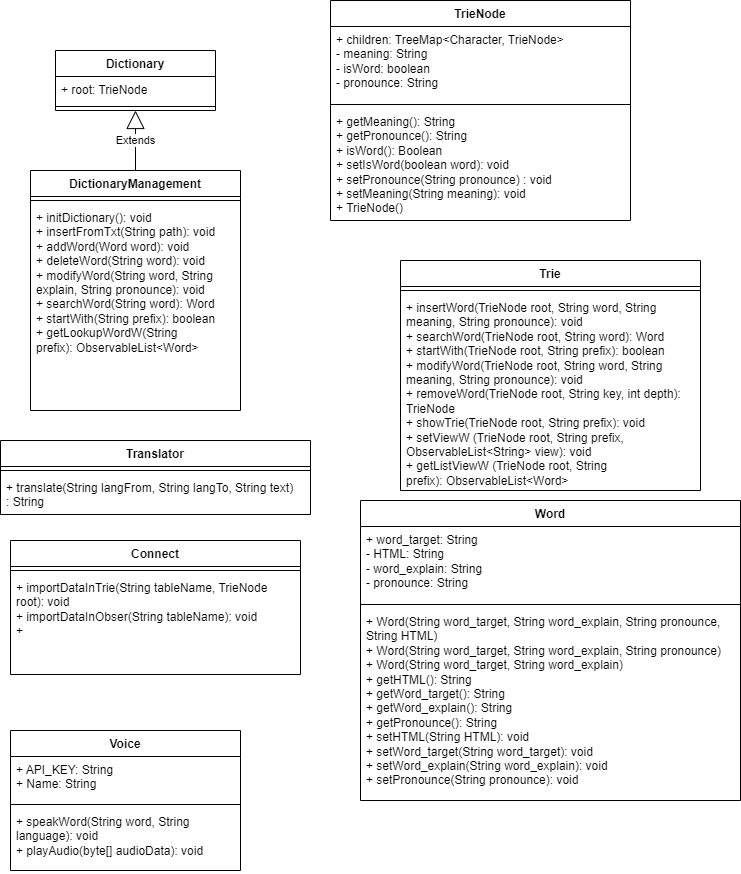

The diagram above was exported from draw.io. Its source (the exported page's mxGraphModel, read from the mxfile embedded in the PNG):
<mxGraphModel dx="880" dy="446" grid="1" gridSize="10" guides="1" tooltips="1" connect="1" arrows="1" fold="1" page="1" pageScale="1" pageWidth="827" pageHeight="1169" math="0" shadow="0">
  <root>
    <mxCell id="0" />
    <mxCell id="1" parent="0" />
    <mxCell id="LnYYdTI4RktvG5y4r3ra-19" value="TrieNode" style="swimlane;fontStyle=1;align=center;verticalAlign=top;childLayout=stackLayout;horizontal=1;startSize=26;horizontalStack=0;resizeParent=1;resizeParentMax=0;resizeLast=0;collapsible=1;marginBottom=0;whiteSpace=wrap;html=1;" parent="1" vertex="1">
      <mxGeometry x="370" y="10" width="300" height="220" as="geometry">
        <mxRectangle x="350" y="50" width="90" height="30" as="alternateBounds" />
      </mxGeometry>
    </mxCell>
    <mxCell id="LnYYdTI4RktvG5y4r3ra-20" value="+ children:&amp;nbsp;TreeMap&amp;lt;Character, TrieNode&amp;gt;&lt;br&gt;- meaning: String&lt;br&gt;- isWord: boolean&lt;br&gt;- pronounce: String" style="text;strokeColor=none;fillColor=none;align=left;verticalAlign=top;spacingLeft=4;spacingRight=4;overflow=hidden;rotatable=0;points=[[0,0.5],[1,0.5]];portConstraint=eastwest;whiteSpace=wrap;html=1;" parent="LnYYdTI4RktvG5y4r3ra-19" vertex="1">
      <mxGeometry y="26" width="300" height="74" as="geometry" />
    </mxCell>
    <mxCell id="LnYYdTI4RktvG5y4r3ra-21" value="" style="line;strokeWidth=1;fillColor=none;align=left;verticalAlign=middle;spacingTop=-1;spacingLeft=3;spacingRight=3;rotatable=0;labelPosition=right;points=[];portConstraint=eastwest;strokeColor=inherit;" parent="LnYYdTI4RktvG5y4r3ra-19" vertex="1">
      <mxGeometry y="100" width="300" height="8" as="geometry" />
    </mxCell>
    <mxCell id="LnYYdTI4RktvG5y4r3ra-22" value="+&amp;nbsp;getMeaning(): String&lt;br&gt;+&amp;nbsp;getPronounce(): String&lt;br&gt;+ isWord(): Boolean&lt;br&gt;+&amp;nbsp;setIsWord(boolean word): void&lt;br&gt;&lt;span style=&quot;background-color: initial;&quot;&gt;+ setPronounce(String pronounce) : void&lt;br&gt;+ setMeaning(String meaning): void&lt;br&gt;+ TrieNode()&lt;br&gt;&lt;br&gt;&lt;/span&gt;" style="text;strokeColor=none;fillColor=none;align=left;verticalAlign=top;spacingLeft=4;spacingRight=4;overflow=hidden;rotatable=0;points=[[0,0.5],[1,0.5]];portConstraint=eastwest;whiteSpace=wrap;html=1;" parent="LnYYdTI4RktvG5y4r3ra-19" vertex="1">
      <mxGeometry y="108" width="300" height="112" as="geometry" />
    </mxCell>
    <mxCell id="8Mlby8qA2HQkc94oKiYt-1" value="Dictionary" style="swimlane;fontStyle=1;align=center;verticalAlign=top;childLayout=stackLayout;horizontal=1;startSize=26;horizontalStack=0;resizeParent=1;resizeParentMax=0;resizeLast=0;collapsible=1;marginBottom=0;whiteSpace=wrap;html=1;" vertex="1" parent="1">
      <mxGeometry x="95" y="60" width="160" height="60" as="geometry" />
    </mxCell>
    <mxCell id="8Mlby8qA2HQkc94oKiYt-2" value="+ root: TrieNode" style="text;strokeColor=none;fillColor=none;align=left;verticalAlign=top;spacingLeft=4;spacingRight=4;overflow=hidden;rotatable=0;points=[[0,0.5],[1,0.5]];portConstraint=eastwest;whiteSpace=wrap;html=1;" vertex="1" parent="8Mlby8qA2HQkc94oKiYt-1">
      <mxGeometry y="26" width="160" height="26" as="geometry" />
    </mxCell>
    <mxCell id="8Mlby8qA2HQkc94oKiYt-3" value="" style="line;strokeWidth=1;fillColor=none;align=left;verticalAlign=middle;spacingTop=-1;spacingLeft=3;spacingRight=3;rotatable=0;labelPosition=right;points=[];portConstraint=eastwest;strokeColor=inherit;" vertex="1" parent="8Mlby8qA2HQkc94oKiYt-1">
      <mxGeometry y="52" width="160" height="8" as="geometry" />
    </mxCell>
    <mxCell id="8Mlby8qA2HQkc94oKiYt-9" value="DictionaryManagement" style="swimlane;fontStyle=1;align=center;verticalAlign=top;childLayout=stackLayout;horizontal=1;startSize=26;horizontalStack=0;resizeParent=1;resizeParentMax=0;resizeLast=0;collapsible=1;marginBottom=0;whiteSpace=wrap;html=1;" vertex="1" parent="1">
      <mxGeometry x="70" y="180" width="210" height="240" as="geometry" />
    </mxCell>
    <mxCell id="8Mlby8qA2HQkc94oKiYt-11" value="" style="line;strokeWidth=1;fillColor=none;align=left;verticalAlign=middle;spacingTop=-1;spacingLeft=3;spacingRight=3;rotatable=0;labelPosition=right;points=[];portConstraint=eastwest;strokeColor=inherit;" vertex="1" parent="8Mlby8qA2HQkc94oKiYt-9">
      <mxGeometry y="26" width="210" height="8" as="geometry" />
    </mxCell>
    <mxCell id="8Mlby8qA2HQkc94oKiYt-12" value="+ initDictionary(): void&lt;br style=&quot;border-color: var(--border-color);&quot;&gt;+ insertFromTxt(String path): void&lt;br style=&quot;border-color: var(--border-color);&quot;&gt;+&amp;nbsp;addWord(Word word): void&lt;br style=&quot;border-color: var(--border-color);&quot;&gt;+&amp;nbsp;deleteWord(String word): void&lt;br style=&quot;border-color: var(--border-color);&quot;&gt;+&amp;nbsp;modifyWord(String word, String explain, String pronounce): void&lt;br style=&quot;border-color: var(--border-color);&quot;&gt;+&amp;nbsp;searchWord(String word): Word&lt;br style=&quot;border-color: var(--border-color);&quot;&gt;+ startWith(String prefix): boolean&lt;br style=&quot;border-color: var(--border-color);&quot;&gt;+&amp;nbsp;getLookupWordW(String prefix):&amp;nbsp;ObservableList&amp;lt;Word&amp;gt;" style="text;strokeColor=none;fillColor=none;align=left;verticalAlign=top;spacingLeft=4;spacingRight=4;overflow=hidden;rotatable=0;points=[[0,0.5],[1,0.5]];portConstraint=eastwest;whiteSpace=wrap;html=1;" vertex="1" parent="8Mlby8qA2HQkc94oKiYt-9">
      <mxGeometry y="34" width="210" height="206" as="geometry" />
    </mxCell>
    <mxCell id="8Mlby8qA2HQkc94oKiYt-13" value="Extends" style="endArrow=block;endSize=16;endFill=0;html=1;rounded=0;exitX=0.5;exitY=0;exitDx=0;exitDy=0;entryX=0.5;entryY=1;entryDx=0;entryDy=0;" edge="1" parent="1" source="8Mlby8qA2HQkc94oKiYt-9" target="8Mlby8qA2HQkc94oKiYt-1">
      <mxGeometry width="160" relative="1" as="geometry">
        <mxPoint x="140" y="140" as="sourcePoint" />
        <mxPoint x="270" y="150" as="targetPoint" />
      </mxGeometry>
    </mxCell>
    <mxCell id="8Mlby8qA2HQkc94oKiYt-14" value="Word" style="swimlane;fontStyle=1;align=center;verticalAlign=top;childLayout=stackLayout;horizontal=1;startSize=26;horizontalStack=0;resizeParent=1;resizeParentMax=0;resizeLast=0;collapsible=1;marginBottom=0;whiteSpace=wrap;html=1;" vertex="1" parent="1">
      <mxGeometry x="400" y="510" width="380" height="300" as="geometry" />
    </mxCell>
    <mxCell id="8Mlby8qA2HQkc94oKiYt-15" value="+ word_target: String&lt;br&gt;- HTML: String&lt;br&gt;- word_explain: String&lt;br&gt;-&amp;nbsp;pronounce: String" style="text;strokeColor=none;fillColor=none;align=left;verticalAlign=top;spacingLeft=4;spacingRight=4;overflow=hidden;rotatable=0;points=[[0,0.5],[1,0.5]];portConstraint=eastwest;whiteSpace=wrap;html=1;" vertex="1" parent="8Mlby8qA2HQkc94oKiYt-14">
      <mxGeometry y="26" width="380" height="74" as="geometry" />
    </mxCell>
    <mxCell id="8Mlby8qA2HQkc94oKiYt-16" value="" style="line;strokeWidth=1;fillColor=none;align=left;verticalAlign=middle;spacingTop=-1;spacingLeft=3;spacingRight=3;rotatable=0;labelPosition=right;points=[];portConstraint=eastwest;strokeColor=inherit;" vertex="1" parent="8Mlby8qA2HQkc94oKiYt-14">
      <mxGeometry y="100" width="380" height="8" as="geometry" />
    </mxCell>
    <mxCell id="8Mlby8qA2HQkc94oKiYt-17" value="+ Word(String word_target, String word_explain, String pronounce, String HTML)&lt;br&gt;+&amp;nbsp;Word(String word_target, String word_explain, String pronounce)&lt;br&gt;+&amp;nbsp;Word(String word_target, String word_explain)&lt;br&gt;+&amp;nbsp;getHTML(): String&lt;br&gt;+&amp;nbsp;getWord_target(): String&lt;br&gt;+&amp;nbsp;getWord_explain(): String&lt;br&gt;+&amp;nbsp;getPronounce(): String&lt;br&gt;+&amp;nbsp;setHTML(String HTML): void&lt;br&gt;+ setWord_target(String word_target): void&lt;br&gt;+&amp;nbsp;setWord_explain(String word_explain): void&lt;br&gt;+&amp;nbsp;setPronounce(String pronounce): void" style="text;strokeColor=none;fillColor=none;align=left;verticalAlign=top;spacingLeft=4;spacingRight=4;overflow=hidden;rotatable=0;points=[[0,0.5],[1,0.5]];portConstraint=eastwest;whiteSpace=wrap;html=1;" vertex="1" parent="8Mlby8qA2HQkc94oKiYt-14">
      <mxGeometry y="108" width="380" height="192" as="geometry" />
    </mxCell>
    <mxCell id="8Mlby8qA2HQkc94oKiYt-18" value="Connect" style="swimlane;fontStyle=1;align=center;verticalAlign=top;childLayout=stackLayout;horizontal=1;startSize=26;horizontalStack=0;resizeParent=1;resizeParentMax=0;resizeLast=0;collapsible=1;marginBottom=0;whiteSpace=wrap;html=1;" vertex="1" parent="1">
      <mxGeometry x="50" y="550" width="290" height="134" as="geometry" />
    </mxCell>
    <mxCell id="8Mlby8qA2HQkc94oKiYt-20" value="" style="line;strokeWidth=1;fillColor=none;align=left;verticalAlign=middle;spacingTop=-1;spacingLeft=3;spacingRight=3;rotatable=0;labelPosition=right;points=[];portConstraint=eastwest;strokeColor=inherit;" vertex="1" parent="8Mlby8qA2HQkc94oKiYt-18">
      <mxGeometry y="26" width="290" height="8" as="geometry" />
    </mxCell>
    <mxCell id="8Mlby8qA2HQkc94oKiYt-21" value="+ importDataInTrie(String tableName, TrieNode root): void&lt;br&gt;+&amp;nbsp;importDataInObser(String tableName): void&lt;br&gt;+" style="text;strokeColor=none;fillColor=none;align=left;verticalAlign=top;spacingLeft=4;spacingRight=4;overflow=hidden;rotatable=0;points=[[0,0.5],[1,0.5]];portConstraint=eastwest;whiteSpace=wrap;html=1;" vertex="1" parent="8Mlby8qA2HQkc94oKiYt-18">
      <mxGeometry y="34" width="290" height="100" as="geometry" />
    </mxCell>
    <mxCell id="mbcIbDo0hpAjjj0utaHQ-1" value="Translator" style="swimlane;fontStyle=1;align=center;verticalAlign=top;childLayout=stackLayout;horizontal=1;startSize=26;horizontalStack=0;resizeParent=1;resizeParentMax=0;resizeLast=0;collapsible=1;marginBottom=0;whiteSpace=wrap;html=1;" vertex="1" parent="1">
      <mxGeometry x="40" y="450" width="310" height="74" as="geometry" />
    </mxCell>
    <mxCell id="mbcIbDo0hpAjjj0utaHQ-3" value="" style="line;strokeWidth=1;fillColor=none;align=left;verticalAlign=middle;spacingTop=-1;spacingLeft=3;spacingRight=3;rotatable=0;labelPosition=right;points=[];portConstraint=eastwest;strokeColor=inherit;" vertex="1" parent="mbcIbDo0hpAjjj0utaHQ-1">
      <mxGeometry y="26" width="310" height="8" as="geometry" />
    </mxCell>
    <mxCell id="mbcIbDo0hpAjjj0utaHQ-4" value="+&amp;nbsp;translate(String langFrom, String langTo, String text) :&amp;nbsp;String&lt;br&gt;" style="text;strokeColor=none;fillColor=none;align=left;verticalAlign=top;spacingLeft=4;spacingRight=4;overflow=hidden;rotatable=0;points=[[0,0.5],[1,0.5]];portConstraint=eastwest;whiteSpace=wrap;html=1;" vertex="1" parent="mbcIbDo0hpAjjj0utaHQ-1">
      <mxGeometry y="34" width="310" height="40" as="geometry" />
    </mxCell>
    <mxCell id="mbcIbDo0hpAjjj0utaHQ-5" value="Voice" style="swimlane;fontStyle=1;align=center;verticalAlign=top;childLayout=stackLayout;horizontal=1;startSize=26;horizontalStack=0;resizeParent=1;resizeParentMax=0;resizeLast=0;collapsible=1;marginBottom=0;whiteSpace=wrap;html=1;" vertex="1" parent="1">
      <mxGeometry x="50" y="740" width="230" height="140" as="geometry" />
    </mxCell>
    <mxCell id="mbcIbDo0hpAjjj0utaHQ-6" value="+&amp;nbsp;API_KEY: String&lt;br&gt;+ Name: String" style="text;strokeColor=none;fillColor=none;align=left;verticalAlign=top;spacingLeft=4;spacingRight=4;overflow=hidden;rotatable=0;points=[[0,0.5],[1,0.5]];portConstraint=eastwest;whiteSpace=wrap;html=1;" vertex="1" parent="mbcIbDo0hpAjjj0utaHQ-5">
      <mxGeometry y="26" width="230" height="44" as="geometry" />
    </mxCell>
    <mxCell id="mbcIbDo0hpAjjj0utaHQ-7" value="" style="line;strokeWidth=1;fillColor=none;align=left;verticalAlign=middle;spacingTop=-1;spacingLeft=3;spacingRight=3;rotatable=0;labelPosition=right;points=[];portConstraint=eastwest;strokeColor=inherit;" vertex="1" parent="mbcIbDo0hpAjjj0utaHQ-5">
      <mxGeometry y="70" width="230" height="8" as="geometry" />
    </mxCell>
    <mxCell id="mbcIbDo0hpAjjj0utaHQ-8" value="+ speakWord(String word, String language): void&lt;br&gt;+&amp;nbsp;playAudio(byte[] audioData): void" style="text;strokeColor=none;fillColor=none;align=left;verticalAlign=top;spacingLeft=4;spacingRight=4;overflow=hidden;rotatable=0;points=[[0,0.5],[1,0.5]];portConstraint=eastwest;whiteSpace=wrap;html=1;" vertex="1" parent="mbcIbDo0hpAjjj0utaHQ-5">
      <mxGeometry y="78" width="230" height="62" as="geometry" />
    </mxCell>
    <mxCell id="mbcIbDo0hpAjjj0utaHQ-9" value="Trie" style="swimlane;fontStyle=1;align=center;verticalAlign=top;childLayout=stackLayout;horizontal=1;startSize=26;horizontalStack=0;resizeParent=1;resizeParentMax=0;resizeLast=0;collapsible=1;marginBottom=0;whiteSpace=wrap;html=1;" vertex="1" parent="1">
      <mxGeometry x="440" y="270" width="300" height="230" as="geometry" />
    </mxCell>
    <mxCell id="mbcIbDo0hpAjjj0utaHQ-11" value="" style="line;strokeWidth=1;fillColor=none;align=left;verticalAlign=middle;spacingTop=-1;spacingLeft=3;spacingRight=3;rotatable=0;labelPosition=right;points=[];portConstraint=eastwest;strokeColor=inherit;" vertex="1" parent="mbcIbDo0hpAjjj0utaHQ-9">
      <mxGeometry y="26" width="300" height="8" as="geometry" />
    </mxCell>
    <mxCell id="mbcIbDo0hpAjjj0utaHQ-12" value="+ insertWord(TrieNode root, String word, String meaning, String pronounce): void&lt;br&gt;+&amp;nbsp;searchWord(TrieNode root, String word): Word&lt;br&gt;+&amp;nbsp;startWith(TrieNode root, String prefix): boolean&lt;br&gt;+&amp;nbsp;modifyWord(TrieNode root, String word, String meaning, String pronounce): void&lt;br&gt;+&amp;nbsp;removeWord(TrieNode root, String key, int depth): TrieNode&lt;br&gt;+&amp;nbsp;showTrie(TrieNode root, String prefix): void&lt;br&gt;+&amp;nbsp;setViewW (TrieNode root, String prefix, ObservableList&amp;lt;String&amp;gt; view): void&lt;br&gt;+&amp;nbsp;getListViewW (TrieNode root, String prefix):&amp;nbsp;ObservableList&amp;lt;Word&amp;gt;" style="text;strokeColor=none;fillColor=none;align=left;verticalAlign=top;spacingLeft=4;spacingRight=4;overflow=hidden;rotatable=0;points=[[0,0.5],[1,0.5]];portConstraint=eastwest;whiteSpace=wrap;html=1;" vertex="1" parent="mbcIbDo0hpAjjj0utaHQ-9">
      <mxGeometry y="34" width="300" height="196" as="geometry" />
    </mxCell>
  </root>
</mxGraphModel>